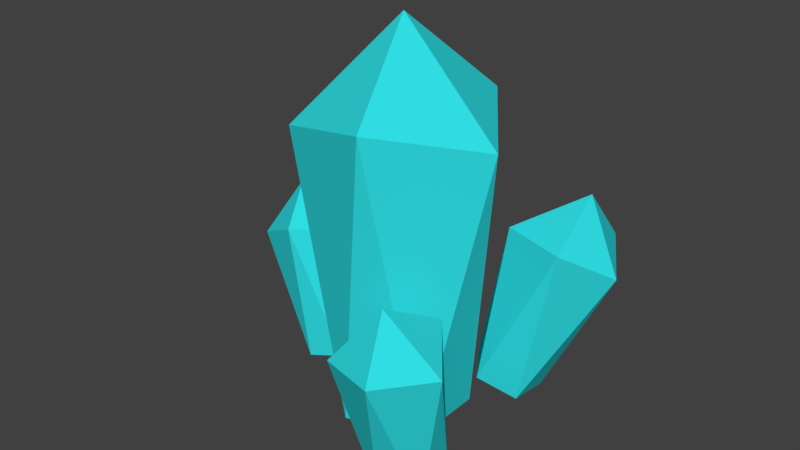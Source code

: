 # Source: EnergyCrystal.blend  (saved by Blender 2.79.0; exported with 4.5.12 LTS)
import bpy
from mathutils import Matrix  # noqa: F401  (used for matrix-valued properties, if any)

bpy.ops.wm.read_factory_settings(use_empty=True)
scene = bpy.context.scene
scene.name = 'Scene'

# ---- collections
col_collection_1 = bpy.data.collections.new('Collection 1'); scene.collection.children.link(col_collection_1)

# ---- materials (node trees are filled in below, after node groups)
mat_energy = bpy.data.materials.new('Energy')
mat_energy.alpha_threshold = 0.0
mat_energy.use_transparent_shadow = False
mat_energy.diffuse_color = (0.03095, 0.7547, 0.8, 1.0)
mat_energy.roughness = 0.5

# ---- material node trees

# ---- world
world_world = bpy.data.worlds.new('World'); scene.world = world_world
world_world.color = (0.05088, 0.05088, 0.05088)
world_world.use_sun_shadow = False
world_world.sun_shadow_jitter_overblur = 0.0
world_world.cycles.sampling_method = 'MANUAL'

# ---- meshes
me_icosphere = bpy.data.meshes.new('Icosphere')
me_icosphere.from_pydata([(0.4701, -0.3415, -0.4795), (-0.1796, -0.5526, -0.4795), (-0.5811, 3.111e-09, -0.4795), (-0.1796, 0.5526, -0.4795), (0.4701, 0.3415, -0.4795), (0.2764, -0.8506, 2.326), (-0.7236, -0.5257, 2.058), (-0.7236, 0.5257, 1.956), (0.2764, 0.8506, 2.225), (0.8944, 0.0, 2.079), (0.0, 0.0, 2.989), (-1.25, 0.1256, 1.203), (-0.7519, 0.1256, 0.8754), (-1.049, 0.5231, 0.881), (-1.479, 0.3713, 0.6595), (-1.489, -0.1201, 0.7058), (-1.059, -0.2719, 0.9272), (-0.6932, 0.2852, -0.3353), (-0.99, 0.3839, -0.3994), (-1.173, 0.1256, -0.439), (-0.99, -0.1326, -0.3994), (-0.6932, -0.03399, -0.3353), (1.062, 1.136, 1.394), (1.398, 1.056, 0.743), (1.083, 1.566, 0.8685), (0.4853, 1.383, 0.9158), (0.5028, 0.7873, 1.046), (1.1, 0.5981, 1.044), (0.7224, 1.088, -0.6074), (0.3645, 1.223, -0.511), (0.1433, 0.9144, -0.4032), (0.3645, 0.5892, -0.4329), (0.7224, 0.6965, -0.5592), (-1.086, 0.896, 0.916), (-0.6775, 0.8151, 0.7447), (-0.856, 1.135, 0.6661), (-1.161, 1.031, 0.4597), (-1.225, 0.6736, 0.5438), (-0.9508, 0.5525, 0.7819), (-0.467, 0.7816, -0.1527), (-0.6676, 0.8713, -0.2513), (-0.8244, 0.6905, -0.2788), (-0.7207, 0.4891, -0.1971), (-0.4998, 0.5453, -0.1193), (0.809, -1.202, 1.297), (1.245, -1.077, 0.8182), (0.9241, -0.6769, 1.013), (0.4026, -0.8205, 0.8632), (0.413, -1.361, 0.7836), (0.9392, -1.543, 0.8523), (0.9516, -0.5957, -0.4113), (0.6147, -0.4987, -0.3685), (0.4114, -0.7816, -0.4268), (0.6227, -1.053, -0.5056), (0.9566, -0.9386, -0.496)], [], [(0, 4, 9), (1, 0, 5), (2, 1, 6), (3, 2, 7), (4, 3, 8), (0, 9, 5), (1, 5, 6), (2, 6, 7), (3, 7, 8), (4, 8, 9), (5, 9, 10), (6, 5, 10), (7, 6, 10), (8, 7, 10), (9, 8, 10), (13, 14, 11), (14, 15, 11), (12, 13, 11), (18, 14, 13), (17, 13, 12), (16, 12, 11), (15, 16, 11), (19, 15, 14), (20, 16, 15), (21, 12, 16), (17, 18, 13), (19, 20, 15), (20, 21, 16), (21, 17, 12), (18, 19, 14), (24, 25, 22), (25, 26, 22), (23, 24, 22), (29, 25, 24), (28, 24, 23), (27, 23, 22), (26, 27, 22), (30, 26, 25), (31, 27, 26), (32, 23, 27), (28, 29, 24), (30, 31, 26), (31, 32, 27), (32, 28, 23), (29, 30, 25), (35, 36, 33), (36, 37, 33), (34, 35, 33), (40, 36, 35), (39, 35, 34), (38, 34, 33), (37, 38, 33), (41, 37, 36), (42, 38, 37), (43, 34, 38), (39, 40, 35), (41, 42, 37), (42, 43, 38), (43, 39, 34), (40, 41, 36), (46, 47, 44), (47, 48, 44), (45, 46, 44), (51, 47, 46), (50, 46, 45), (49, 45, 44), (48, 49, 44), (52, 48, 47), (53, 49, 48), (54, 45, 49), (50, 51, 46), (52, 53, 48), (53, 54, 49), (54, 50, 45), (51, 52, 47)])
me_icosphere.materials.append(mat_energy)
me_icosphere.use_remesh_preserve_volume = False
me_icosphere.use_remesh_preserve_attributes = False
me_icosphere.use_mirror_vertex_groups = False
me_icosphere.update()

# ---- objects
ob_crystal = bpy.data.objects.new('Crystal', me_icosphere)

# ---- transforms, parenting, visibility, modifiers, constraints
ob_crystal.location = (0.0, 0.0, 0.0)
ob_crystal.lineart.crease_threshold = 0.0
_vg = ob_crystal.vertex_groups.new(name='Group')

# ---- collection membership
col_collection_1.objects.link(ob_crystal)

# ---- scene / render settings (as saved in the file)
scene.frame_start = 1; scene.frame_end = 250; scene.frame_set(1)
scene.render.engine = 'BLENDER_EEVEE_NEXT'
scene.render.resolution_percentage = 50
scene.render.dither_intensity = 0.0
scene.cycles.use_denoising = False
scene.cycles.samples = 128
scene.cycles.sampling_pattern = 'TABULATED_SOBOL'
scene.cycles.use_adaptive_sampling = False
scene.cycles.use_light_tree = False
scene.cycles.blur_glossy = 0.0
scene.cycles.sample_clamp_indirect = 0.0
scene.view_settings.view_transform = 'Standard'
bpy.context.view_layer.update()

# ---- added for rendering (the .blend has no active camera and no usable light): camera, sun
cam_auto = bpy.data.cameras.new('AutoCamera')
cam_auto.lens = 50.0
cam_auto.sensor_width = 36.0
cam_auto.clip_end = 1000.0
ob_auto_camera = bpy.data.objects.new('AutoCamera', cam_auto)
scene.collection.objects.link(ob_auto_camera)
ob_auto_camera.location = (5.10069, -6.164, 5.30775)
ob_auto_camera.rotation_euler = (1.09748, -7.21219e-08, 0.694738)
scene.camera = ob_auto_camera
light_auto_sun = bpy.data.lights.new('AutoSun', 'SUN')
light_auto_sun.energy = 3.0
light_auto_sun.angle = 0.0523599
ob_auto_sun = bpy.data.objects.new('AutoSun', light_auto_sun)
scene.collection.objects.link(ob_auto_sun)
ob_auto_sun.rotation_euler = (0.872665, 0.174533, 0.523599)
bpy.context.view_layer.update()
